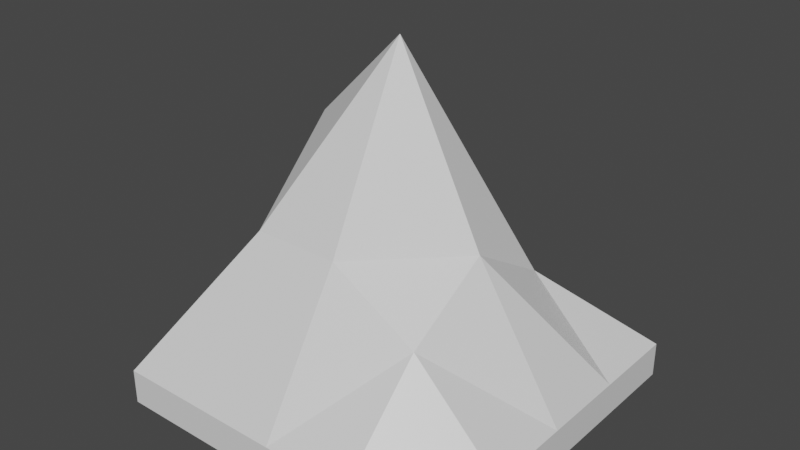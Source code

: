 # Source: Stalaktyt1.blend  (saved by Blender 3.0.42; exported with 4.5.12 LTS)
import bpy
from mathutils import Matrix  # noqa: F401  (used for matrix-valued properties, if any)

bpy.ops.wm.read_factory_settings(use_empty=True)
scene = bpy.context.scene
scene.name = 'Scene'

# ---- collections
col_collection = bpy.data.collections.new('Collection'); scene.collection.children.link(col_collection)

# ---- materials (node trees are filled in below, after node groups)
mat_material = bpy.data.materials.new('Material')
mat_material.alpha_threshold = 0.0
mat_material.use_transparent_shadow = False
mat_material.line_color = (0.0, 0.0, 0.0, 1.0)

# ---- material node trees
mat_material.use_nodes = True; mat_material.node_tree.nodes.clear()
_N = mat_material.node_tree.nodes; _L = mat_material.node_tree.links
n0 = _N.new('ShaderNodeOutputMaterial'); n0.name = 'Material Output'; n0.location = (300, 300)
n1 = _N.new('ShaderNodeBsdfPrincipled'); n1.name = 'Principled BSDF'; n1.location = (10, 300)
n1.distribution = 'GGX'
n1.subsurface_method = 'RANDOM_WALK_SKIN'
n1.inputs[2].default_value = 0.4
n1.inputs[3].default_value = 1.45
n1.inputs[27].default_value = (0.0, 0.0, 0.0, 1.0)
n1.inputs[28].default_value = 1.0
_L.new(n1.outputs[0], n0.inputs[0])
n0.is_active_output = True

# ---- world
world_world = bpy.data.worlds.new('World'); scene.world = world_world
world_world.use_nodes = True; world_world.node_tree.nodes.clear()
_N = world_world.node_tree.nodes; _L = world_world.node_tree.links
n0 = _N.new('ShaderNodeOutputWorld'); n0.name = 'World Output'; n0.location = (300, 300)
n1 = _N.new('ShaderNodeBackground'); n1.name = 'Background'; n1.location = (10, 300)
n1.inputs[0].default_value = (0.05088, 0.05088, 0.05088, 1.0)
_L.new(n1.outputs[0], n0.inputs[0])
n0.is_active_output = True
world_world.color = (0.05088, 0.05088, 0.05088)
world_world.use_sun_shadow = False
world_world.sun_shadow_jitter_overblur = 0.0

# ---- meshes
me_cube = bpy.data.meshes.new('Cube')
me_cube.from_pydata([(1.0, 1.0, -0.8), (1.0, 1.0, -1.0), (1.0, -1.0, -0.8), (1.0, -1.0, -1.0), (-1.0, 1.0, -0.8), (-1.0, 1.0, -1.0), (-1.0, -1.0, -0.8), (-1.0, -1.0, -1.0), (-1.0, 0.0, -1.0), (1.0, 0.0, -0.8), (-1.0, 0.0, -0.8), (1.0, 0.0, -1.0), (0.0, 1.0, -1.0), (0.0, -1.0, -0.8), (0.0, -1.0, -1.0), (0.0, 1.0, -0.8), (0.0, 0.0, -1.0), (0.0, 0.0, 1.0), (-1.0, -0.5, -1.0), (1.0, -0.5, -0.8), (-1.0, -0.5, -0.8), (1.0, -0.5, -1.0), (0.0, -0.5, -1.0), (0.0, -0.5, 0.0), (-1.0, 0.5, -0.8), (1.0, 0.5, -1.0), (-1.0, 0.5, -1.0), (1.0, 0.5, -0.8), (0.0, 0.5, -0.3), (0.0, 0.5, -1.0), (0.5, -1.0, -1.0), (0.5, 1.0, -0.8), (0.5, 0.0, 0.0), (0.5, 1.0, -1.0), (0.5, -1.0, -0.8), (0.5, 0.0, -1.0), (0.5, -0.5, -0.3), (0.5, -0.5, -1.0), (0.5, 0.5, -0.3), (0.5, 0.5, -1.0), (-0.5, 1.0, -1.0), (-0.5, -1.0, -0.8), (-0.5, 0.0, -1.0), (-0.5, -1.0, -1.0), (-0.5, 1.0, -0.8), (-0.5, 0.0, 0.5), (-0.5, -0.5, -1.0), (-0.5, -0.5, 0.0), (-0.5, 0.5, -1.0), (-0.5, 0.5, -0.3)], [], [(47, 20, 6, 41), (43, 41, 6, 7), (26, 24, 4, 5), (37, 21, 3, 30), (21, 19, 2, 3), (33, 31, 0, 1), (25, 27, 9, 11), (39, 25, 11, 35), (18, 20, 10, 8), (49, 24, 10, 45), (38, 28, 17, 32), (48, 29, 16, 42), (40, 44, 15, 12), (46, 22, 14, 43), (30, 34, 13, 14), (36, 23, 13, 34), (32, 17, 23, 36), (42, 16, 22, 46), (7, 6, 20, 18), (11, 9, 19, 21), (35, 11, 21, 37), (45, 10, 20, 47), (40, 12, 29, 48), (31, 15, 28, 38), (44, 4, 24, 49), (33, 1, 25, 39), (1, 0, 27, 25), (8, 10, 24, 26), (12, 33, 39, 29), (0, 31, 38, 27), (16, 35, 37, 22), (9, 32, 36, 19), (19, 36, 34, 2), (3, 2, 34, 30), (27, 38, 32, 9), (29, 39, 35, 16), (12, 15, 31, 33), (22, 37, 30, 14), (15, 44, 49, 28), (5, 40, 48, 26), (17, 45, 47, 23), (8, 42, 46, 18), (18, 46, 43, 7), (5, 4, 44, 40), (26, 48, 42, 8), (28, 49, 45, 17), (14, 13, 41, 43), (23, 47, 41, 13)])
_uv = me_cube.uv_layers.new(name='UVMap')
_uv.uv.foreach_set('vector', [0.8125, 0.6875, 0.875, 0.6875, 0.875, 0.75, 0.8125, 0.75, 0.375, 0.9375, 0.625, 0.9375, 0.625, 1.0, 0.375, 1.0, 0.375, 0.1875, 0.625, 0.1875, 0.625, 0.25, 0.375, 0.25, 0.3125, 0.6875, 0.375, 0.6875, 0.375, 0.75, 0.3125, 0.75, 0.375, 0.6875, 0.625, 0.6875, 0.625, 0.75, 0.375, 0.75, 0.375, 0.4375, 0.625, 0.4375, 0.625, 0.5, 0.375, 0.5, 0.375, 0.5625, 0.625, 0.5625, 0.625, 0.625, 0.375, 0.625, 0.3125, 0.5625, 0.375, 0.5625, 0.375, 0.625, 0.3125, 0.625, 0.375, 0.0625, 0.625, 0.0625, 0.625, 0.125, 0.375, 0.125, 0.8125, 0.5625, 0.875, 0.5625, 0.875, 0.625, 0.8125, 0.625, 0.6875, 0.5625, 0.75, 0.5625, 0.75, 0.625, 0.6875, 0.625, 0.1875, 0.5625, 0.25, 0.5625, 0.25, 0.625, 0.1875, 0.625, 0.375, 0.3125, 0.625, 0.3125, 0.625, 0.375, 0.375, 0.375, 0.1875, 0.6875, 0.25, 0.6875, 0.25, 0.75, 0.1875, 0.75, 0.375, 0.8125, 0.625, 0.8125, 0.625, 0.875, 0.375, 0.875, 0.6875, 0.6875, 0.75, 0.6875, 0.75, 0.75, 0.6875, 0.75, 0.6875, 0.625, 0.75, 0.625, 0.75, 0.6875, 0.6875, 0.6875, 0.1875, 0.625, 0.25, 0.625, 0.25, 0.6875, 0.1875, 0.6875, 0.375, 0.0, 0.625, 0.0, 0.625, 0.0625, 0.375, 0.0625, 0.375, 0.625, 0.625, 0.625, 0.625, 0.6875, 0.375, 0.6875, 0.3125, 0.625, 0.375, 0.625, 0.375, 0.6875, 0.3125, 0.6875, 0.8125, 0.625, 0.875, 0.625, 0.875, 0.6875, 0.8125, 0.6875, 0.1875, 0.5, 0.25, 0.5, 0.25, 0.5625, 0.1875, 0.5625, 0.6875, 0.5, 0.75, 0.5, 0.75, 0.5625, 0.6875, 0.5625, 0.8125, 0.5, 0.875, 0.5, 0.875, 0.5625, 0.8125, 0.5625, 0.3125, 0.5, 0.375, 0.5, 0.375, 0.5625, 0.3125, 0.5625, 0.375, 0.5, 0.625, 0.5, 0.625, 0.5625, 0.375, 0.5625, 0.375, 0.125, 0.625, 0.125, 0.625, 0.1875, 0.375, 0.1875, 0.25, 0.5, 0.3125, 0.5, 0.3125, 0.5625, 0.25, 0.5625, 0.625, 0.5, 0.6875, 0.5, 0.6875, 0.5625, 0.625, 0.5625, 0.25, 0.625, 0.3125, 0.625, 0.3125, 0.6875, 0.25, 0.6875, 0.625, 0.625, 0.6875, 0.625, 0.6875, 0.6875, 0.625, 0.6875, 0.625, 0.6875, 0.6875, 0.6875, 0.6875, 0.75, 0.625, 0.75, 0.375, 0.75, 0.625, 0.75, 0.625, 0.8125, 0.375, 0.8125, 0.625, 0.5625, 0.6875, 0.5625, 0.6875, 0.625, 0.625, 0.625, 0.25, 0.5625, 0.3125, 0.5625, 0.3125, 0.625, 0.25, 0.625, 0.375, 0.375, 0.625, 0.375, 0.625, 0.4375, 0.375, 0.4375, 0.25, 0.6875, 0.3125, 0.6875, 0.3125, 0.75, 0.25, 0.75, 0.75, 0.5, 0.8125, 0.5, 0.8125, 0.5625, 0.75, 0.5625, 0.125, 0.5, 0.1875, 0.5, 0.1875, 0.5625, 0.125, 0.5625, 0.75, 0.625, 0.8125, 0.625, 0.8125, 0.6875, 0.75, 0.6875, 0.125, 0.625, 0.1875, 0.625, 0.1875, 0.6875, 0.125, 0.6875, 0.125, 0.6875, 0.1875, 0.6875, 0.1875, 0.75, 0.125, 0.75, 0.375, 0.25, 0.625, 0.25, 0.625, 0.3125, 0.375, 0.3125, 0.125, 0.5625, 0.1875, 0.5625, 0.1875, 0.625, 0.125, 0.625, 0.75, 0.5625, 0.8125, 0.5625, 0.8125, 0.625, 0.75, 0.625, 0.375, 0.875, 0.625, 0.875, 0.625, 0.9375, 0.375, 0.9375, 0.75, 0.6875, 0.8125, 0.6875, 0.8125, 0.75, 0.75, 0.75])
me_cube.materials.append(mat_material)
me_cube.use_remesh_preserve_volume = False
me_cube.use_remesh_preserve_attributes = False
me_cube.use_mirror_vertex_groups = False
me_cube.update()

# ---- objects
ob_cube = bpy.data.objects.new('Cube', me_cube)

# ---- transforms, parenting, visibility, modifiers, constraints
ob_cube.location = (0.0, 0.0, 0.0)
ob_cube.lock_rotations_4d = False
ob_cube.empty_display_type = 'ARROWS'
ob_cube.lineart.crease_threshold = 0.0

# ---- collection membership
col_collection.objects.link(ob_cube)

# ---- scene / render settings (as saved in the file)
scene.frame_start = 1; scene.frame_end = 250; scene.frame_set(1)
scene.render.engine = 'BLENDER_EEVEE_NEXT'
scene.cycles.sampling_pattern = 'TABULATED_SOBOL'
scene.cycles.use_light_tree = False
scene.view_settings.view_transform = 'Filmic'
bpy.context.view_layer.update()

# ---- added for rendering (the .blend has no active camera and no usable light): camera, sun
cam_auto = bpy.data.cameras.new('AutoCamera')
cam_auto.lens = 50.0
cam_auto.sensor_width = 36.0
cam_auto.clip_end = 1000.0
ob_auto_camera = bpy.data.objects.new('AutoCamera', cam_auto)
scene.collection.objects.link(ob_auto_camera)
ob_auto_camera.location = (3.20507, -3.84609, 2.56406)
ob_auto_camera.rotation_euler = (1.09748, -7.21219e-08, 0.694738)
scene.camera = ob_auto_camera
light_auto_sun = bpy.data.lights.new('AutoSun', 'SUN')
light_auto_sun.energy = 3.0
light_auto_sun.angle = 0.0523599
ob_auto_sun = bpy.data.objects.new('AutoSun', light_auto_sun)
scene.collection.objects.link(ob_auto_sun)
ob_auto_sun.rotation_euler = (0.872665, 0.174533, 0.523599)
bpy.context.view_layer.update()
